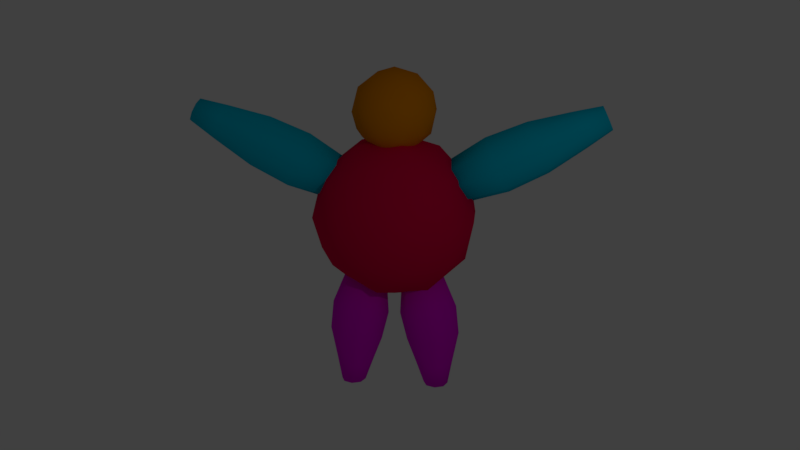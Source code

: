 # Source: bigboi.blend  (saved by Blender 2.79.0; exported with 4.5.12 LTS)
import bpy
from mathutils import Matrix  # noqa: F401  (used for matrix-valued properties, if any)

bpy.ops.wm.read_factory_settings(use_empty=True)
scene = bpy.context.scene
scene.name = 'Scene'

# ---- collections
col_collection_1 = bpy.data.collections.new('Collection 1'); scene.collection.children.link(col_collection_1)

# ---- materials (node trees are filled in below, after node groups)
mat_torso = bpy.data.materials.new('Torso')
mat_torso.alpha_threshold = 0.0
mat_torso.use_transparent_shadow = False
mat_torso.diffuse_color = (0.8, 0.0, 0.06676, 1.0)
mat_torso.roughness = 0.5
mat_torso.line_color = (0.0, 0.0, 0.0, 1.0)
mat_arms = bpy.data.materials.new('Arms')
mat_arms.alpha_threshold = 0.0
mat_arms.use_transparent_shadow = False
mat_arms.diffuse_color = (0.0, 0.5668, 0.8, 1.0)
mat_arms.roughness = 0.5
mat_legs = bpy.data.materials.new('Legs')
mat_legs.alpha_threshold = 0.0
mat_legs.use_transparent_shadow = False
mat_legs.diffuse_color = (0.8, 0.0, 0.7588, 1.0)
mat_legs.roughness = 0.5
mat_head = bpy.data.materials.new('Head')
mat_head.alpha_threshold = 0.0
mat_head.use_transparent_shadow = False
mat_head.diffuse_color = (0.8, 0.2549, 0.0, 1.0)
mat_head.roughness = 0.5

# ---- material node trees

# ---- world
world_world = bpy.data.worlds.new('World'); scene.world = world_world
world_world.color = (0.05088, 0.05088, 0.05088)
world_world.use_sun_shadow = False
world_world.sun_shadow_jitter_overblur = 0.0
world_world.cycles.sampling_method = 'MANUAL'

# ---- cameras
cam_camera = bpy.data.cameras.new('Camera')
cam_camera.clip_end = 100.0
cam_camera.lens = 35.0
cam_camera.sensor_width = 32.0
cam_camera.sensor_height = 18.0
cam_camera.ortho_scale = 7.314
cam_camera.dof.focus_distance = 0.0
cam_camera.dof.aperture_fstop = 128.0

# ---- lights
light_lamp = bpy.data.lights.new('Lamp', 'POINT')
light_lamp.transmission_factor = 0.0
light_lamp.cutoff_distance = 30.0
light_lamp.energy = 200.0
light_lamp.shadow_buffer_clip_start = 1.001
light_lamp.shadow_soft_size = 0.1
light_lamp.shadow_maximum_resolution = 0.006
light_lamp.use_absolute_resolution = True

# ---- meshes
me_cube = bpy.data.meshes.new('Cube')
me_cube.from_pydata([(-1.376, -0.8, -1.051), (-0.3249, -0.8, -1.701), (-1.902, -0.4944, -1.419e-08), (-1.376, 0.8, -1.051), (-1.701, -5.744e-10, 1.051), (-1.176, 1.294, -1.419e-08), (1.376, 0.8, 1.051), (1.051, -5.744e-10, 1.701), (-0.8506, 0.4944, 1.701), (-0.8506, -0.4944, 1.701), (0.3249, 0.8, 1.701), (0.3249, -0.8, 1.701), (-0.5257, 1.294, 1.051), (1.176, 1.294, -1.419e-08), (1.376, -0.8, 1.051), (1.419e-09, 1.6, -1.419e-08), (-0.5257, -1.294, 1.051), (-1.902, 0.4944, -1.419e-08), (-1.176, -1.294, -1.419e-08), (1.902, -0.4944, -1.419e-08), (1.419e-09, -1.6, -1.419e-08), (1.902, 0.4944, -1.419e-08), (1.176, -1.294, -1.419e-08), (0.5257, 1.294, -1.051), (-0.3249, 0.8, -1.701), (0.5257, -1.294, -1.051), (0.8506, 0.4944, -1.701), (1.701, -5.744e-10, -1.051), (-1.051, -5.744e-10, -1.701), (0.8506, -0.4944, -1.701), (1.419e-09, -5.744e-10, 2.0), (1.789, -5.744e-10, 0.8944), (0.5528, 1.361, 0.8944), (-1.447, 0.8412, 0.8944), (-1.447, -0.8412, 0.8944), (0.5528, -1.361, 0.8944), (1.447, 0.8412, -0.8944), (-0.5528, 1.361, -0.8944), (-1.789, -5.744e-10, -0.8944), (-0.5528, -1.361, -0.8944), (1.447, -0.8412, -0.8944), (1.419e-09, -5.744e-10, -2.0), (0.0, 0.0, 1.5), (0.7236, -0.5257, 2.053), (-0.2764, -0.8506, 2.053), (-0.8944, 0.0, 2.053), (-0.2764, 0.8506, 2.053), (0.7236, 0.5257, 2.053), (0.2764, -0.8506, 2.947), (-0.7236, -0.5257, 2.947), (-0.7236, 0.5257, 2.947), (0.2764, 0.8506, 2.947), (0.8944, 0.0, 2.947), (0.0, 0.0, 3.5), (-0.1625, -0.5, 1.649), (0.4253, -0.309, 1.649), (0.2629, -0.809, 1.974), (0.8506, 0.0, 1.974), (0.4253, 0.309, 1.649), (-0.5257, 0.0, 1.649), (-0.6882, -0.5, 1.974), (-0.1625, 0.5, 1.649), (-0.6882, 0.5, 1.974), (0.2629, 0.809, 1.974), (0.9511, -0.309, 2.5), (0.9511, 0.309, 2.5), (0.0, -1.0, 2.5), (0.5878, -0.809, 2.5), (-0.9511, -0.309, 2.5), (-0.5878, -0.809, 2.5), (-0.5878, 0.809, 2.5), (-0.9511, 0.309, 2.5), (0.5878, 0.809, 2.5), (0.0, 1.0, 2.5), (0.6882, -0.5, 3.026), (-0.2629, -0.809, 3.026), (-0.8506, 0.0, 3.026), (-0.2629, 0.809, 3.026), (0.6882, 0.5, 3.026), (0.1625, -0.5, 3.351), (0.5257, 0.0, 3.351), (-0.4253, -0.309, 3.351), (-0.4253, 0.309, 3.351), (0.1625, 0.5, 3.351), (-3.403, -0.4596, 1.294), (-4.263, -0.3182, 1.851), (-1.142, -0.5, 0.7471), (-4.731, -0.3, 2.421), (-1.292, -0.3536, 0.4267), (-4.821, -0.2121, 2.228), (-1.354, 2.812e-07, 0.294), (-4.858, -3.168e-07, 2.149), (-1.292, 0.3536, 0.4267), (-4.821, 0.2121, 2.228), (-1.142, 0.5, 0.7471), (-4.731, 0.3, 2.421), (-0.993, 0.3536, 1.068), (-4.642, 0.2121, 2.613), (-0.9311, 4.121e-07, 1.2), (-4.605, -2.382e-07, 2.693), (-0.993, -0.3536, 1.068), (-4.642, -0.2121, 2.613), (-2.498, -0.495, 0.8332), (-4.319, -2.294e-07, 1.732), (-3.483, -9.469e-08, 1.122), (-2.585, 5.835e-08, 0.6473), (-4.263, 0.3182, 1.851), (-3.403, 0.4596, 1.294), (-2.498, 0.495, 0.8332), (-3.994, 0.3182, 2.428), (-3.015, 0.4596, 2.127), (-2.08, 0.495, 1.73), (-3.994, -0.3182, 2.428), (-3.015, -0.4596, 2.127), (-2.08, -0.495, 1.73), (-4.129, 0.45, 2.14), (-3.209, 0.65, 1.711), (-2.289, 0.7, 1.282), (-3.938, -1.115e-07, 2.548), (-2.934, 7.548e-08, 2.3), (-1.993, 2.416e-07, 1.916), (-2.289, -0.7, 1.282), (-3.209, -0.65, 1.711), (-4.129, -0.45, 2.14), (4.229, 0.45, 2.14), (3.309, 0.65, 1.711), (2.389, 0.7, 1.282), (2.093, -1.448e-07, 1.916), (3.034, -6.097e-08, 2.3), (4.038, 3.825e-08, 2.548), (2.389, -0.7, 1.282), (3.309, -0.65, 1.711), (4.229, -0.45, 2.14), (2.18, 0.495, 1.73), (3.115, 0.4596, 2.127), (4.094, 0.3182, 2.428), (2.18, -0.495, 1.73), (3.115, -0.4596, 2.127), (4.094, -0.3182, 2.428), (2.598, -0.495, 0.8332), (3.503, -0.4596, 1.294), (4.363, -0.3182, 1.851), (2.685, -1.33e-08, 0.6473), (3.583, 6.117e-08, 1.122), (4.419, 1.228e-07, 1.732), (2.598, 0.495, 0.8332), (4.742, 0.2121, 2.613), (1.093, 0.3536, 1.068), (4.705, 1.067e-07, 2.693), (1.031, -2.225e-07, 1.2), (4.742, -0.2121, 2.613), (1.093, -0.3536, 1.068), (4.831, -0.3, 2.421), (1.242, -0.5, 0.7471), (4.921, -0.2121, 2.228), (1.392, -0.3536, 0.4267), (4.958, 1.631e-07, 2.149), (1.454, -1.285e-07, 0.294), (4.921, 0.2121, 2.228), (1.392, 0.3536, 0.4267), (4.831, 0.3, 2.421), (1.242, 0.5, 0.7471), (4.363, 0.3182, 1.851), (3.503, 0.4596, 1.294), (-0.5132, -0.4596, -3.174), (-0.6923, -0.3182, -3.819), (-0.6887, -0.5, -1.523), (-1.05, -0.3, -4.355), (-0.3405, -0.3536, -1.584), (-0.8378, -0.2121, -4.355), (-0.1963, -2.757e-07, -1.609), (-0.7499, -1.093e-07, -4.355), (-0.3405, 0.3536, -1.584), (-0.8378, 0.2121, -4.355), (-0.6887, 0.5, -1.523), (-1.05, 0.3, -4.355), (-1.037, 0.3536, -1.461), (-1.262, 0.2121, -4.355), (-1.181, -4.633e-08, -1.436), (-1.35, 4.228e-08, -4.355), (-1.037, -0.3536, -1.461), (-1.262, -0.2121, -4.355), (-0.355, -0.495, -2.481), (-0.561, -1.618e-07, -3.831), (-0.3257, -2.338e-07, -3.207), (-0.1531, -2.782e-07, -2.516), (-0.6923, 0.3182, -3.819), (-0.5132, 0.4596, -3.174), (-0.355, 0.495, -2.481), (-1.326, 0.3182, -3.764), (-1.418, 0.4596, -3.014), (-1.33, 0.495, -2.309), (-1.326, -0.3182, -3.764), (-1.418, -0.4596, -3.014), (-1.33, -0.495, -2.309), (-1.009, 0.45, -3.791), (-0.9658, 0.65, -3.094), (-0.8424, 0.7, -2.395), (-1.458, 5.507e-08, -3.752), (-1.606, 6.436e-08, -2.981), (-1.532, 4.285e-08, -2.273), (-0.8424, -0.7, -2.395), (-0.9658, -0.65, -3.094), (-1.009, -0.45, -3.791), (0.4907, 0.4596, -3.174), (0.6699, 0.3182, -3.819), (0.6662, 0.5, -1.523), (1.027, 0.3, -4.355), (0.318, 0.3536, -1.584), (0.8153, 0.2121, -4.355), (0.1738, 1.349e-08, -1.609), (0.7274, -1.045e-07, -4.355), (0.318, -0.3536, -1.584), (0.8153, -0.2121, -4.355), (0.6662, -0.5, -1.523), (1.027, -0.3, -4.355), (1.014, -0.3536, -1.461), (1.24, -0.2121, -4.355), (1.159, -1.298e-07, -1.436), (1.327, -2.036e-07, -4.355), (1.014, 0.3536, -1.461), (1.24, 0.2121, -4.355), (0.3325, 0.495, -2.481), (0.5386, -6.85e-08, -3.831), (0.3032, -1.708e-08, -3.207), (0.1306, 1.227e-08, -2.516), (0.6699, -0.3182, -3.819), (0.4907, -0.4596, -3.174), (0.3325, -0.495, -2.481), (1.304, -0.3182, -3.764), (1.396, -0.4596, -3.014), (1.307, -0.495, -2.309), (1.304, 0.3182, -3.764), (1.396, 0.4596, -3.014), (1.307, 0.495, -2.309), (0.9869, -0.45, -3.791), (0.9434, -0.65, -3.094), (0.82, -0.7, -2.395), (1.435, -2.07e-07, -3.752), (1.583, -2.033e-07, -2.981), (1.509, -1.883e-07, -2.273), (0.82, 0.7, -2.395), (0.9434, 0.65, -3.094), (0.9869, 0.45, -3.791)], [], [(21, 13, 6), (12, 33, 8), (13, 32, 6), (19, 31, 14), (17, 4, 33), (29, 41, 26), (28, 1, 0), (17, 2, 4), (32, 12, 10), (13, 15, 32), (14, 31, 7), (36, 13, 21), (15, 5, 12), (26, 24, 23), (40, 19, 22), (7, 10, 30), (5, 33, 12), (39, 25, 20), (19, 27, 21), (5, 3, 17), (41, 1, 28), (0, 39, 18), (41, 28, 24), (20, 22, 35), (1, 39, 0), (25, 40, 22), (28, 0, 38), (41, 29, 1), (38, 0, 2), (8, 9, 30), (22, 19, 14), (7, 6, 10), (4, 34, 9), (10, 12, 8), (16, 35, 11), (41, 24, 26), (39, 20, 18), (1, 29, 25), (22, 14, 35), (24, 3, 37), (20, 25, 22), (37, 3, 5), (35, 14, 11), (20, 35, 16), (1, 25, 39), (24, 37, 23), (2, 0, 18), (38, 2, 17), (31, 6, 7), (11, 7, 30), (10, 8, 30), (18, 16, 34), (5, 17, 33), (3, 38, 17), (34, 16, 9), (19, 21, 31), (24, 28, 3), (9, 11, 30), (29, 40, 25), (21, 6, 31), (8, 4, 9), (27, 26, 36), (2, 34, 4), (27, 29, 26), (28, 38, 3), (6, 32, 10), (33, 4, 8), (27, 36, 21), (11, 14, 7), (37, 5, 15), (23, 37, 15), (26, 23, 36), (36, 23, 13), (9, 16, 11), (15, 12, 32), (40, 27, 19), (13, 23, 15), (18, 20, 16), (40, 29, 27), (2, 18, 34), (42, 55, 54), (43, 55, 57), (42, 54, 59), (42, 59, 61), (42, 61, 58), (43, 57, 64), (44, 56, 66), (45, 60, 68), (46, 62, 70), (47, 63, 72), (43, 64, 67), (44, 66, 69), (45, 68, 71), (46, 70, 73), (47, 72, 65), (48, 74, 79), (49, 75, 81), (50, 76, 82), (51, 77, 83), (52, 78, 80), (80, 83, 53), (80, 78, 83), (78, 51, 83), (83, 82, 53), (83, 77, 82), (77, 50, 82), (82, 81, 53), (82, 76, 81), (76, 49, 81), (81, 79, 53), (81, 75, 79), (75, 48, 79), (79, 80, 53), (79, 74, 80), (74, 52, 80), (65, 78, 52), (65, 72, 78), (72, 51, 78), (73, 77, 51), (73, 70, 77), (70, 50, 77), (71, 76, 50), (71, 68, 76), (68, 49, 76), (69, 75, 49), (69, 66, 75), (66, 48, 75), (67, 74, 48), (67, 64, 74), (64, 52, 74), (72, 73, 51), (72, 63, 73), (63, 46, 73), (70, 71, 50), (70, 62, 71), (62, 45, 71), (68, 69, 49), (68, 60, 69), (60, 44, 69), (66, 67, 48), (66, 56, 67), (56, 43, 67), (64, 65, 52), (64, 57, 65), (57, 47, 65), (58, 63, 47), (58, 61, 63), (61, 46, 63), (61, 62, 46), (61, 59, 62), (59, 45, 62), (59, 60, 45), (59, 54, 60), (54, 44, 60), (57, 58, 47), (57, 55, 58), (55, 42, 58), (54, 56, 44), (54, 55, 56), (55, 43, 56), (132, 152, 150, 138), (102, 84, 104, 105), (107, 106, 115, 116), (88, 102, 105, 90), (109, 97, 99, 118), (139, 140, 131, 130), (160, 146, 148, 150, 152, 154, 156, 158), (117, 116, 110, 111), (86, 121, 102, 88), (130, 131, 137, 136), (103, 91, 93, 106), (125, 124, 162, 163), (114, 113, 122, 121), (136, 137, 128, 127), (159, 145, 142, 157), (134, 135, 124, 125), (124, 160, 158, 162), (143, 144, 141, 140), (142, 143, 140, 139), (145, 163, 143, 142), (163, 162, 144, 143), (141, 154, 152, 132), (144, 156, 154, 141), (126, 125, 163, 145), (131, 132, 138, 137), (100, 114, 121, 86), (92, 108, 117, 94), (96, 111, 120, 98), (147, 133, 126, 161), (122, 123, 85, 84), (155, 139, 130, 153), (113, 112, 123, 122), (115, 95, 97, 109), (161, 126, 145, 159), (84, 85, 103, 104), (157, 142, 139, 155), (121, 122, 84, 102), (108, 107, 116, 117), (87, 101, 99, 97, 95, 93, 91, 89), (135, 146, 160, 124), (90, 105, 108, 92), (112, 101, 87, 123), (138, 150, 148, 129), (94, 117, 111, 96), (153, 130, 136, 151), (111, 110, 119, 120), (120, 119, 113, 114), (127, 128, 134, 133), (98, 120, 114, 100), (128, 129, 135, 134), (110, 109, 118, 119), (123, 87, 89, 85), (149, 147, 161, 159, 157, 155, 153, 151), (119, 118, 112, 113), (98, 100, 86, 88, 90, 92, 94, 96), (133, 134, 125, 126), (104, 103, 106, 107), (105, 104, 107, 108), (149, 127, 133, 147), (85, 89, 91, 103), (162, 158, 156, 144), (140, 141, 132, 131), (106, 93, 95, 115), (137, 138, 129, 128), (151, 136, 127, 149), (116, 115, 109, 110), (129, 148, 146, 135), (118, 99, 101, 112), (182, 164, 184, 185), (187, 186, 195, 196), (168, 182, 185, 170), (189, 177, 179, 198), (197, 196, 190, 191), (166, 201, 182, 168), (183, 171, 173, 186), (194, 193, 202, 201), (180, 194, 201, 166), (172, 188, 197, 174), (176, 191, 200, 178), (202, 203, 165, 164), (193, 192, 203, 202), (195, 175, 177, 189), (164, 165, 183, 184), (201, 202, 164, 182), (188, 187, 196, 197), (167, 181, 179, 177, 175, 173, 171, 169), (170, 185, 188, 172), (192, 181, 167, 203), (174, 197, 191, 176), (191, 190, 199, 200), (200, 199, 193, 194), (178, 200, 194, 180), (190, 189, 198, 199), (203, 167, 169, 165), (199, 198, 192, 193), (178, 180, 166, 168, 170, 172, 174, 176), (184, 183, 186, 187), (185, 184, 187, 188), (165, 169, 171, 183), (186, 173, 175, 195), (196, 195, 189, 190), (198, 179, 181, 192), (222, 204, 224, 225), (227, 226, 235, 236), (208, 222, 225, 210), (229, 217, 219, 238), (237, 236, 230, 231), (206, 241, 222, 208), (223, 211, 213, 226), (234, 233, 242, 241), (220, 234, 241, 206), (212, 228, 237, 214), (216, 231, 240, 218), (242, 243, 205, 204), (233, 232, 243, 242), (235, 215, 217, 229), (204, 205, 223, 224), (241, 242, 204, 222), (228, 227, 236, 237), (207, 221, 219, 217, 215, 213, 211, 209), (210, 225, 228, 212), (232, 221, 207, 243), (214, 237, 231, 216), (231, 230, 239, 240), (240, 239, 233, 234), (218, 240, 234, 220), (230, 229, 238, 239), (243, 207, 209, 205), (239, 238, 232, 233), (218, 220, 206, 208, 210, 212, 214, 216), (224, 223, 226, 227), (225, 224, 227, 228), (205, 209, 211, 223), (226, 213, 215, 235), (236, 235, 229, 230), (238, 219, 221, 232)])
me_cube.polygons.foreach_set('use_smooth', [True] * 296)
me_cube.polygons.foreach_set('material_index', [0, 0, 0, 0, 0, 0, 0, 0, 0, 0, 0, 0, 0, 0, 0, 0, 0, 0, 0, 0, 0, 0, 0, 0, 0, 0, 0, 0, 0, 0, 0, 0, 0, 0, 0, 0, 0, 0, 0, 0, 0, 0, 0, 0, 0, 0, 0, 0, 0, 0, 0, 0, 0, 0, 0, 0, 0, 0, 0, 0, 0, 0, 0, 0, 0, 0, 0, 0, 0, 0, 0, 0, 0, 0, 0, 0, 0, 0, 0, 0, 3, 3, 3, 3, 3, 3, 3, 3, 3, 3, 3, 3, 3, 3, 3, 3, 3, 3, 3, 3, 3, 3, 3, 3, 3, 3, 3, 3, 3, 3, 3, 3, 3, 3, 3, 3, 3, 3, 3, 3, 3, 3, 3, 3, 3, 3, 3, 3, 3, 3, 3, 3, 3, 3, 3, 3, 3, 3, 3, 3, 3, 3, 3, 3, 3, 3, 3, 3, 3, 3, 3, 3, 3, 3, 3, 3, 3, 3, 3, 3, 1, 1, 1, 1, 1, 1, 1, 1, 1, 1, 1, 1, 1, 1, 1, 1, 1, 1, 1, 1, 1, 1, 1, 1, 1, 1, 1, 1, 1, 1, 1, 1, 1, 1, 1, 1, 1, 1, 1, 1, 1, 1, 1, 1, 1, 1, 1, 1, 1, 1, 1, 1, 1, 1, 1, 1, 1, 1, 1, 1, 1, 1, 1, 1, 1, 1, 1, 1, 2, 2, 2, 2, 2, 2, 2, 2, 2, 2, 2, 2, 2, 2, 2, 2, 2, 2, 2, 2, 2, 2, 2, 2, 2, 2, 2, 2, 2, 2, 2, 2, 2, 2, 2, 2, 2, 2, 2, 2, 2, 2, 2, 2, 2, 2, 2, 2, 2, 2, 2, 2, 2, 2, 2, 2, 2, 2, 2, 2, 2, 2, 2, 2, 2, 2, 2, 2])
me_cube.materials.append(mat_torso)
me_cube.materials.append(mat_arms)
me_cube.materials.append(mat_legs)
me_cube.materials.append(mat_head)
me_cube.use_remesh_preserve_volume = False
me_cube.use_remesh_preserve_attributes = False
me_cube.use_mirror_vertex_groups = False
me_cube.update()

# ---- objects
ob_cube = bpy.data.objects.new('Cube', me_cube)
ob_lamp = bpy.data.objects.new('Lamp', light_lamp)
ob_camera = bpy.data.objects.new('Camera', cam_camera)

# ---- transforms, parenting, visibility, modifiers, constraints
ob_cube.location = (0.0, 0.0, 0.0)
ob_cube.lock_rotations_4d = False
ob_cube.empty_display_type = 'ARROWS'
ob_cube.lineart.crease_threshold = 0.0
ob_lamp.location = (6.959, -10.79, 5.904)
ob_lamp.rotation_euler = (0.6503, 0.05522, 1.866)
ob_lamp.lock_rotations_4d = False
ob_lamp.empty_display_type = 'ARROWS'
ob_lamp.color = (0.0, 0.0, 0.0, 0.0)
ob_lamp.lineart.crease_threshold = 0.0
ob_camera.location = (2.461, -19.89, 5.847)
ob_camera.rotation_euler = (1.275, -0.0, 0.1168)
ob_camera.lock_rotations_4d = False
ob_camera.empty_display_type = 'ARROWS'
ob_camera.color = (0.0, 0.0, 0.0, 0.0)
ob_camera.display_type = 'WIRE'
ob_camera.lineart.crease_threshold = 0.0

# ---- collection membership
col_collection_1.objects.link(ob_cube)
col_collection_1.objects.link(ob_lamp)
col_collection_1.objects.link(ob_camera)

# ---- scene / render settings (as saved in the file)
scene.camera = ob_camera
scene.frame_start = 1; scene.frame_end = 250; scene.frame_set(1)
scene.render.engine = 'BLENDER_EEVEE_NEXT'
scene.render.resolution_percentage = 50
scene.render.dither_intensity = 0.0
scene.cycles.use_denoising = False
scene.cycles.samples = 128
scene.cycles.sampling_pattern = 'TABULATED_SOBOL'
scene.cycles.use_adaptive_sampling = False
scene.cycles.use_light_tree = False
scene.cycles.blur_glossy = 0.0
scene.cycles.sample_clamp_indirect = 0.0
scene.view_settings.view_transform = 'Standard'
bpy.context.view_layer.update()

